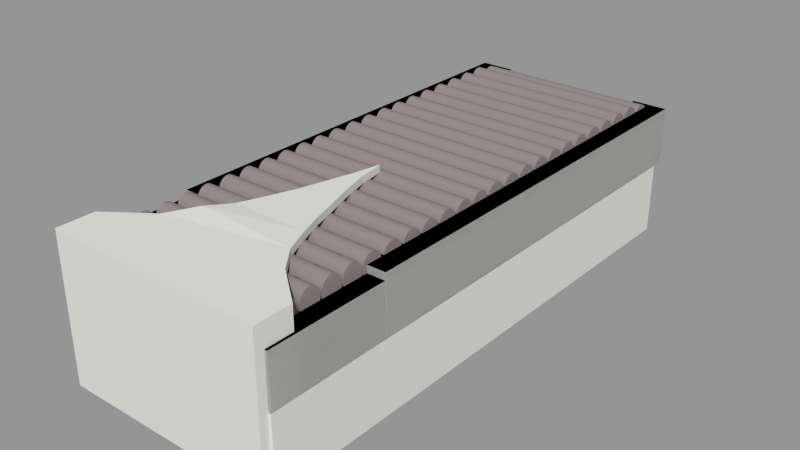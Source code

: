 # Source: conveyor_distributor.blend  (saved by Blender 2.76.0; exported with 4.5.12 LTS)
import bpy
from mathutils import Matrix  # noqa: F401  (used for matrix-valued properties, if any)

bpy.ops.wm.read_factory_settings(use_empty=True)
scene = bpy.context.scene
scene.name = 'Scene'

# ---- collections
col_collection_1 = bpy.data.collections.new('Collection 1'); scene.collection.children.link(col_collection_1)

# ---- materials (node trees are filled in below, after node groups)
mat_material_001 = bpy.data.materials.new('Material.001')
mat_material_001.alpha_threshold = 0.0
mat_material_001.use_transparent_shadow = False
mat_material_001.diffuse_color = (0.6955, 0.6982, 0.6522, 1.0)
mat_material_001.specular_color = (1.0, 0.03549, 0.0)
mat_material_001.roughness = 0.5
mat_material_004 = bpy.data.materials.new('Material.004')
mat_material_004.alpha_threshold = 0.0
mat_material_004.use_transparent_shadow = False
mat_material_004.diffuse_color = (0.696, 0.698, 0.652, 1.0)
mat_material_004.roughness = 0.5
mat_material_002 = bpy.data.materials.new('Material.002')
mat_material_002.alpha_threshold = 0.0
mat_material_002.use_transparent_shadow = False
mat_material_002.diffuse_color = (0.281, 0.2343, 0.2343, 1.0)
mat_material_002.roughness = 0.5
mat_material_003 = bpy.data.materials.new('Material.003')
mat_material_003.alpha_threshold = 0.0
mat_material_003.use_transparent_shadow = False
mat_material_003.diffuse_color = (0.0, 0.0, 0.0, 1.0)
mat_material_003.roughness = 0.5

# ---- material node trees

# ---- meshes
me_cube_009 = bpy.data.meshes.new('Cube.009')
me_cube_009.from_pydata([(0.6834, -0.5536, -0.941), (0.6834, -0.5536, 1.282), (0.6834, 1.036, -0.941), (0.6834, 1.036, 1.282), (1.004, -0.5536, -0.941), (1.004, -0.5536, 1.282), (1.004, 1.036, -0.941), (1.004, 1.036, 1.282), (-0.9902, -0.5536, -0.8941), (-0.9902, -0.5536, 1.279), (-0.9902, 1.036, -0.8941), (-0.9902, 1.036, 1.279), (-0.67, -0.5536, -0.8941), (-0.67, -0.5536, 1.279), (-0.67, 1.036, -0.8941), (-0.67, 1.036, 1.279), (-1.0, -1.0, -1.0), (-1.0, -1.0, 1.0), (-1.0, 1.0, -1.0), (-1.0, 1.0, 1.0), (1.0, -1.0, -1.0), (1.0, -1.0, 1.0), (1.0, 1.0, -1.0), (1.0, 1.0, 1.0), (0.6834, -0.5536, -0.941), (0.6834, -0.5536, 1.282), (0.6834, 1.036, 1.282), (0.6834, 1.036, -0.941), (1.004, 1.036, 1.282), (1.004, 1.036, -0.941), (1.004, -0.5536, 1.282), (1.004, -0.5536, -0.941), (-0.9902, -0.5536, -0.8941), (-0.9902, -0.5536, 1.279), (-0.9902, 1.036, 1.279), (-0.9902, 1.036, -0.8941), (-0.67, 1.036, 1.279), (-0.67, 1.036, -0.8941), (-0.67, -0.5536, 1.279), (-0.67, -0.5536, -0.8941), (-1.0, -1.0, -1.0), (-1.0, -1.0, 1.0), (-1.0, 1.0, 1.0), (-1.0, 1.0, -1.0), (1.0, 1.0, 1.0), (1.0, 1.0, -1.0), (1.0, -1.0, 1.0), (1.0, -1.0, -1.0), (-1.0, 1.0, -1.0), (-1.0, -1.0, -1.0), (1.0, 1.0, -1.0), (1.0, -1.0, -1.0), (-1.0, 1.0, -1.0), (-1.0, -1.0, -1.0), (1.0, 1.0, -1.0), (1.0, -1.0, -1.0), (-1.0, 1.0, -2.981), (-1.0, -1.0, -2.981), (1.0, 1.0, -2.981), (1.0, -1.0, -2.981), (-1.0, 1.0, -3.793), (-1.0, -1.0, -3.793), (1.0, 1.0, -3.793), (1.0, -1.0, -3.793)], [], [(1, 0, 2, 3), (3, 2, 6, 7), (7, 6, 4, 5), (5, 4, 0, 1), (0, 4, 6, 2), (5, 1, 3, 7), (9, 8, 10, 11), (11, 10, 14, 15), (15, 14, 12, 13), (13, 12, 8, 9), (8, 12, 14, 10), (13, 9, 11, 15), (17, 16, 18, 19), (19, 18, 22, 23), (23, 22, 20, 21), (21, 20, 16, 17), (16, 20, 22, 18), (21, 17, 19, 23), (25, 26, 27, 24), (26, 28, 29, 27), (28, 30, 31, 29), (30, 25, 24, 31), (24, 27, 29, 31), (30, 28, 26, 25), (33, 34, 35, 32), (34, 36, 37, 35), (36, 38, 39, 37), (38, 33, 32, 39), (32, 35, 37, 39), (38, 36, 34, 33), (41, 42, 43, 40), (42, 44, 45, 43), (44, 46, 47, 45), (46, 41, 40, 47), (43, 45, 50, 48), (46, 44, 42, 41), (49, 48, 52, 53), (47, 40, 49, 51), (45, 47, 51, 50), (40, 43, 48, 49), (55, 53, 57, 59), (51, 49, 53, 55), (48, 50, 54, 52), (50, 51, 55, 54), (58, 59, 63, 62), (52, 54, 58, 56), (54, 55, 59, 58), (53, 52, 56, 57), (61, 60, 62, 63), (57, 56, 60, 61), (59, 57, 61, 63), (56, 58, 62, 60)])
_ca = me_cube_009.color_attributes.new('Col', 'BYTE_COLOR', 'CORNER')
_ca.data.foreach_set('color', [1.0, 1.0, 1.0, 1.0, 1.0, 1.0, 1.0, 1.0, 1.0, 1.0, 1.0, 1.0, 1.0, 1.0, 1.0, 1.0, 1.0, 1.0, 1.0, 1.0, 1.0, 1.0, 1.0, 1.0, 1.0, 1.0, 1.0, 1.0, 1.0, 1.0, 1.0, 1.0, 1.0, 1.0, 1.0, 1.0, 1.0, 1.0, 1.0, 1.0, 1.0, 1.0, 1.0, 1.0, 1.0, 1.0, 1.0, 1.0, 1.0, 1.0, 1.0, 1.0, 1.0, 1.0, 1.0, 1.0, 1.0, 1.0, 1.0, 1.0, 1.0, 1.0, 1.0, 1.0, 1.0, 1.0, 1.0, 1.0, 1.0, 1.0, 1.0, 1.0, 1.0, 1.0, 1.0, 1.0, 1.0, 1.0, 1.0, 1.0, 1.0, 1.0, 1.0, 1.0, 1.0, 1.0, 1.0, 1.0, 1.0, 1.0, 1.0, 1.0, 1.0, 1.0, 1.0, 1.0, 1.0, 1.0, 1.0, 1.0, 1.0, 1.0, 1.0, 1.0, 1.0, 1.0, 1.0, 1.0, 1.0, 1.0, 1.0, 1.0, 1.0, 1.0, 1.0, 1.0, 1.0, 1.0, 1.0, 1.0, 1.0, 1.0, 1.0, 1.0, 1.0, 1.0, 1.0, 1.0, 1.0, 1.0, 1.0, 1.0, 1.0, 1.0, 1.0, 1.0, 1.0, 1.0, 1.0, 1.0, 1.0, 1.0, 1.0, 1.0, 1.0, 1.0, 1.0, 1.0, 1.0, 1.0, 1.0, 1.0, 1.0, 1.0, 1.0, 1.0, 1.0, 1.0, 1.0, 1.0, 1.0, 1.0, 1.0, 1.0, 1.0, 1.0, 1.0, 1.0, 1.0, 1.0, 1.0, 1.0, 1.0, 1.0, 1.0, 1.0, 1.0, 1.0, 1.0, 1.0, 1.0, 1.0, 1.0, 1.0, 1.0, 1.0, 1.0, 1.0, 1.0, 1.0, 1.0, 1.0, 1.0, 1.0, 1.0, 1.0, 1.0, 1.0, 1.0, 1.0, 1.0, 1.0, 1.0, 1.0, 1.0, 1.0, 1.0, 1.0, 1.0, 1.0, 1.0, 1.0, 1.0, 1.0, 1.0, 1.0, 1.0, 1.0, 1.0, 1.0, 1.0, 1.0, 1.0, 1.0, 1.0, 1.0, 1.0, 1.0, 1.0, 1.0, 1.0, 1.0, 1.0, 1.0, 1.0, 1.0, 1.0, 1.0, 1.0, 1.0, 1.0, 1.0, 1.0, 1.0, 1.0, 1.0, 1.0, 1.0, 1.0, 1.0, 1.0, 1.0, 1.0, 1.0, 1.0, 1.0, 1.0, 1.0, 1.0, 1.0, 1.0, 1.0, 1.0, 1.0, 1.0, 1.0, 1.0, 1.0, 1.0, 1.0, 1.0, 1.0, 1.0, 1.0, 1.0, 1.0, 1.0, 1.0, 1.0, 1.0, 1.0, 1.0, 1.0, 1.0, 1.0, 1.0, 1.0, 1.0, 1.0, 1.0, 1.0, 1.0, 1.0, 1.0, 1.0, 1.0, 1.0, 1.0, 1.0, 1.0, 1.0, 1.0, 1.0, 1.0, 1.0, 1.0, 1.0, 1.0, 1.0, 1.0, 1.0, 1.0, 1.0, 1.0, 1.0, 1.0, 1.0, 1.0, 1.0, 1.0, 1.0, 1.0, 1.0, 1.0, 1.0, 1.0, 1.0, 1.0, 1.0, 1.0, 1.0, 1.0, 1.0, 1.0, 1.0, 1.0, 1.0, 1.0, 1.0, 1.0, 1.0, 1.0, 1.0, 1.0, 1.0, 1.0, 1.0, 1.0, 1.0, 1.0, 1.0, 1.0, 1.0, 1.0, 1.0, 1.0, 1.0, 1.0, 1.0, 1.0, 1.0, 1.0, 1.0, 1.0, 1.0, 1.0, 1.0, 1.0, 1.0, 1.0, 1.0, 1.0, 1.0, 1.0, 1.0, 1.0, 1.0, 1.0, 1.0, 1.0, 1.0, 1.0, 1.0, 1.0, 1.0, 1.0, 1.0, 1.0, 1.0, 1.0, 1.0, 1.0, 1.0, 1.0, 1.0, 1.0, 1.0, 1.0, 1.0, 1.0, 1.0, 1.0, 1.0, 1.0, 1.0, 1.0, 1.0, 1.0, 1.0, 1.0, 1.0, 1.0, 1.0, 1.0, 1.0, 1.0, 1.0, 1.0, 1.0, 1.0, 1.0, 1.0, 1.0, 1.0, 1.0, 1.0, 1.0, 1.0, 1.0, 1.0, 1.0, 1.0, 1.0, 1.0, 1.0, 1.0, 1.0, 1.0, 1.0, 1.0, 1.0, 1.0, 1.0, 1.0, 1.0, 1.0, 1.0, 1.0, 1.0, 1.0, 1.0, 1.0, 1.0, 1.0, 1.0, 1.0, 1.0, 1.0, 1.0, 1.0, 1.0, 1.0, 1.0, 1.0, 1.0, 1.0, 1.0, 1.0, 1.0, 1.0, 1.0, 1.0, 1.0, 1.0, 1.0, 1.0, 1.0, 1.0, 1.0, 1.0, 1.0, 1.0, 1.0, 1.0, 1.0, 1.0, 1.0, 1.0, 1.0, 1.0, 1.0, 1.0, 1.0, 1.0, 1.0, 1.0, 1.0, 1.0, 1.0, 1.0, 1.0, 1.0, 1.0, 1.0, 1.0, 1.0, 1.0, 1.0, 1.0, 1.0, 1.0, 1.0, 1.0, 1.0, 1.0, 1.0, 1.0, 1.0, 1.0, 1.0, 1.0, 1.0, 1.0, 1.0, 1.0, 1.0, 1.0, 1.0, 1.0, 1.0, 1.0, 1.0, 1.0, 1.0, 1.0, 1.0, 1.0, 1.0, 1.0, 1.0, 1.0, 1.0, 1.0, 1.0, 1.0, 1.0, 1.0, 1.0, 1.0, 1.0, 1.0, 1.0, 1.0, 1.0, 1.0, 1.0, 1.0, 1.0, 1.0, 1.0, 1.0, 1.0, 1.0, 1.0, 1.0, 1.0, 1.0, 1.0, 1.0, 1.0, 1.0, 1.0, 1.0, 1.0, 1.0, 1.0, 1.0, 1.0, 1.0, 1.0, 1.0, 1.0, 1.0, 1.0, 1.0, 1.0, 1.0, 1.0, 1.0, 1.0, 1.0, 1.0, 1.0, 1.0, 1.0, 1.0, 1.0, 1.0, 1.0, 1.0, 1.0, 1.0, 1.0, 1.0, 1.0, 1.0, 1.0, 1.0, 1.0, 1.0, 1.0, 1.0, 1.0, 1.0, 1.0, 1.0, 1.0, 1.0, 1.0, 1.0, 1.0, 1.0, 1.0, 1.0, 1.0, 1.0, 1.0, 1.0, 1.0, 1.0, 1.0, 1.0, 1.0, 1.0, 1.0, 1.0, 1.0, 1.0, 1.0, 1.0, 1.0, 1.0, 1.0, 1.0, 1.0, 1.0, 1.0, 1.0, 1.0, 1.0, 1.0, 1.0, 1.0, 1.0, 1.0, 1.0, 1.0, 1.0, 1.0, 1.0, 1.0, 1.0, 1.0, 1.0, 1.0, 1.0, 1.0, 1.0, 1.0, 1.0, 1.0, 1.0, 1.0, 1.0, 1.0, 1.0, 1.0, 1.0, 1.0, 1.0, 1.0, 1.0, 1.0, 1.0, 1.0, 1.0, 1.0, 1.0, 1.0, 1.0, 1.0, 1.0, 1.0, 1.0, 1.0, 1.0, 1.0, 1.0, 1.0, 1.0, 1.0, 1.0, 1.0, 1.0, 1.0, 1.0, 1.0, 1.0, 1.0, 1.0, 1.0, 1.0, 1.0, 1.0, 1.0, 1.0, 1.0, 1.0, 1.0, 1.0, 1.0, 1.0, 1.0, 1.0, 1.0, 1.0, 1.0, 1.0, 1.0, 1.0, 1.0, 1.0, 1.0, 1.0, 1.0, 1.0, 1.0, 1.0, 1.0, 1.0, 1.0, 1.0, 1.0, 1.0, 1.0, 1.0, 1.0, 1.0, 1.0, 1.0, 1.0, 1.0, 1.0, 1.0, 1.0, 1.0, 1.0, 1.0, 1.0, 1.0, 1.0, 1.0, 1.0, 1.0, 1.0, 1.0, 1.0, 1.0, 1.0, 1.0, 1.0, 1.0, 1.0, 1.0, 1.0, 1.0, 1.0, 1.0, 1.0, 1.0, 1.0, 1.0, 1.0, 1.0, 1.0, 1.0, 1.0, 1.0, 1.0, 1.0, 1.0, 1.0, 1.0, 1.0, 1.0, 1.0, 1.0, 1.0, 1.0, 1.0, 1.0, 1.0, 1.0, 1.0, 1.0, 1.0, 1.0, 1.0, 1.0, 1.0, 1.0, 1.0, 1.0, 1.0, 1.0, 1.0, 1.0, 1.0, 1.0, 1.0, 1.0, 1.0, 1.0, 1.0, 1.0, 1.0, 1.0, 1.0, 1.0, 1.0, 1.0, 1.0])
me_cube_009.materials.append(mat_material_001)
me_cube_009.use_remesh_preserve_volume = False
me_cube_009.use_remesh_preserve_attributes = False
me_cube_009.use_mirror_vertex_groups = False
me_cube_009.update()
me_plane_001 = bpy.data.meshes.new('Plane.001')
me_plane_001.from_pydata([(-1.0, -1.0, 0.0), (1.0, -1.0, 0.0), (0.03504, 1.0, 0.0), (0.04069, 1.0, 0.0), (-0.2346, 0.0, 0.0), (0.2931, 0.0, 0.0), (-0.4477, -0.4589, 0.02091), (0.4812, -0.4805, 0.0), (0.1443, 0.4867, 0.0), (-0.08487, 0.4867, 0.0), (0.3788, -0.2334, 0.0), (-0.3258, -0.2334, 0.0), (-0.6141, -0.7142, 0.0), (0.6567, -0.7142, 0.0), (-0.1507, 0.2433, 0.0), (0.2216, 0.2433, 0.0), (0.0781, 0.7433, 0.0), (-0.01793, 0.7433, 0.0), (-0.6141, -0.7142, 0.06448), (-1.0, -1.0, 0.06448), (1.0, -1.0, 0.06448), (0.0781, 0.7433, 0.06448), (0.04069, 1.0, 0.06448), (0.03504, 1.0, 0.06448), (-0.1507, 0.2433, 0.06448), (-0.2346, 0.0, 0.06448), (0.3788, -0.2334, 0.06448), (0.2931, 0.0, 0.06448), (-0.3258, -0.2334, 0.06448), (-0.4477, -0.4589, 0.08539), (0.6567, -0.7142, 0.06448), (0.4812, -0.4805, 0.06448), (0.2216, 0.2433, 0.06448), (0.1443, 0.4867, 0.06448), (-0.01793, 0.7433, 0.06448), (-0.08487, 0.4867, 0.06448), (-1.0, -1.142, 0.0), (1.0, -1.142, 0.0), (-1.0, -1.142, 0.06448), (1.0, -1.142, 0.06448), (-1.0, -1.0, -0.6128), (1.0, -1.0, -0.6128), (-1.0, -1.142, -0.6128), (1.0, -1.142, -0.6128), (-1.0, -1.353, 0.0), (1.0, -1.353, 0.0), (-1.0, -1.353, 0.06448), (1.0, -1.353, 0.06448), (-1.0, -1.353, -0.6128), (1.0, -1.353, -0.6128), (-1.0, -1.142, -0.6128), (1.0, -1.142, -0.6128), (-1.0, -1.353, -0.6128), (1.0, -1.353, -0.6128), (-1.0, -1.142, -1.273), (1.0, -1.142, -1.273), (-1.0, -1.353, -1.273), (1.0, -1.353, -1.273)], [], [(17, 2, 3, 16), (11, 4, 5, 10), (12, 6, 7, 13), (14, 9, 8, 15), (6, 11, 10, 7), (0, 12, 13, 1), (4, 14, 15, 5), (9, 17, 16, 8), (34, 21, 22, 23), (28, 26, 27, 25), (18, 30, 31, 29), (24, 32, 33, 35), (29, 31, 26, 28), (19, 20, 30, 18), (25, 27, 32, 24), (35, 33, 21, 34), (17, 9, 35, 34), (14, 4, 25, 24), (9, 14, 24, 35), (10, 5, 27, 26), (5, 15, 32, 27), (7, 10, 26, 31), (4, 11, 28, 25), (11, 6, 29, 28), (8, 16, 21, 33), (12, 0, 19, 18), (13, 7, 31, 30), (2, 17, 34, 23), (20, 19, 38, 39), (6, 12, 18, 29), (16, 3, 22, 21), (1, 13, 30, 20), (15, 8, 33, 32), (3, 2, 23, 22), (38, 36, 44, 46), (1, 20, 39, 37), (19, 0, 36, 38), (43, 37, 45, 49), (40, 41, 43, 42), (36, 0, 40, 42), (0, 1, 41, 40), (1, 37, 43, 41), (44, 45, 47, 46), (45, 44, 48, 49), (48, 42, 50, 52), (37, 39, 47, 45), (36, 42, 48, 44), (39, 38, 46, 47), (50, 51, 55, 54), (42, 43, 51, 50), (49, 48, 52, 53), (43, 49, 53, 51), (54, 55, 57, 56), (52, 50, 54, 56), (53, 52, 56, 57), (51, 53, 57, 55)])
me_plane_001.materials.append(mat_material_004)
me_plane_001.use_remesh_preserve_volume = False
me_plane_001.use_remesh_preserve_attributes = False
me_plane_001.use_mirror_vertex_groups = False
me_plane_001.update()
me_cylinder = bpy.data.meshes.new('Cylinder')
me_cylinder.from_pydata([(0.0, 1.0, -1.0), (0.0, 1.0, 1.0), (0.1951, 0.9808, -1.0), (0.1951, 0.9808, 1.0), (0.3827, 0.9239, -1.0), (0.3827, 0.9239, 1.0), (0.5556, 0.8315, -1.0), (0.5556, 0.8315, 1.0), (0.7071, 0.7071, -1.0), (0.7071, 0.7071, 1.0), (0.8315, 0.5556, -1.0), (0.8315, 0.5556, 1.0), (0.9239, 0.3827, -1.0), (0.9239, 0.3827, 1.0), (0.9808, 0.1951, -1.0), (0.9808, 0.1951, 1.0), (1.0, 7.55e-08, -1.0), (1.0, 7.55e-08, 1.0), (0.9808, -0.1951, -1.0), (0.9808, -0.1951, 1.0), (0.9239, -0.3827, -1.0), (0.9239, -0.3827, 1.0), (0.8315, -0.5556, -1.0), (0.8315, -0.5556, 1.0), (0.7071, -0.7071, -1.0), (0.7071, -0.7071, 1.0), (0.5556, -0.8315, -1.0), (0.5556, -0.8315, 1.0), (0.3827, -0.9239, -1.0), (0.3827, -0.9239, 1.0), (0.1951, -0.9808, -1.0), (0.1951, -0.9808, 1.0), (-3.258e-07, -1.0, -1.0), (-3.258e-07, -1.0, 1.0), (-0.1951, -0.9808, -1.0), (-0.1951, -0.9808, 1.0), (-0.3827, -0.9239, -1.0), (-0.3827, -0.9239, 1.0), (-0.5556, -0.8315, -1.0), (-0.5556, -0.8315, 1.0), (-0.7071, -0.7071, -1.0), (-0.7071, -0.7071, 1.0), (-0.8315, -0.5556, -1.0), (-0.8315, -0.5556, 1.0), (-0.9239, -0.3827, -1.0), (-0.9239, -0.3827, 1.0), (-0.9808, -0.1951, -1.0), (-0.9808, -0.1951, 1.0), (-1.0, 9.656e-07, -1.0), (-1.0, 9.656e-07, 1.0), (-0.9808, 0.1951, -1.0), (-0.9808, 0.1951, 1.0), (-0.9239, 0.3827, -1.0), (-0.9239, 0.3827, 1.0), (-0.8315, 0.5556, -1.0), (-0.8315, 0.5556, 1.0), (-0.7071, 0.7071, -1.0), (-0.7071, 0.7071, 1.0), (-0.5556, 0.8315, -1.0), (-0.5556, 0.8315, 1.0), (-0.3827, 0.9239, -1.0), (-0.3827, 0.9239, 1.0), (-0.1951, 0.9808, -1.0), (-0.1951, 0.9808, 1.0), (0.0, 1.0, -0.8295), (0.1951, 0.9808, -0.8295), (0.3827, 0.9239, -0.8295), (0.5556, 0.8315, -0.8295), (0.7071, 0.7071, -0.8295), (0.8315, 0.5556, -0.8295), (0.9239, 0.3827, -0.8295), (0.9808, 0.1951, -0.8295), (1.0, 7.55e-08, -0.8295), (0.9808, -0.1951, -0.8295), (0.9239, -0.3827, -0.8295), (0.8315, -0.5556, -0.8295), (0.7071, -0.7071, -0.8295), (0.5556, -0.8315, -0.8295), (0.3827, -0.9239, -0.8295), (0.1951, -0.9808, -0.8295), (-3.258e-07, -1.0, -0.8295), (-0.1951, -0.9808, -0.8295), (-0.3827, -0.9239, -0.8295), (-0.5556, -0.8315, -0.8295), (-0.7071, -0.7071, -0.8295), (-0.8315, -0.5556, -0.8295), (-0.9239, -0.3827, -0.8295), (-0.9808, -0.1951, -0.8295), (-1.0, 9.656e-07, -0.8295), (-0.9808, 0.1951, -0.8295), (-0.9239, 0.3827, -0.8295), (-0.8315, 0.5556, -0.8295), (-0.7071, 0.7071, -0.8295), (-0.5556, 0.8315, -0.8295), (-0.3827, 0.9239, -0.8295), (-0.1951, 0.9808, -0.8295), (0.0, 1.0, 0.8373), (0.1951, 0.9808, 0.8373), (0.3827, 0.9239, 0.8373), (0.5556, 0.8315, 0.8373), (0.7071, 0.7071, 0.8373), (0.8315, 0.5556, 0.8373), (0.9239, 0.3827, 0.8373), (0.9808, 0.1951, 0.8373), (1.0, 7.55e-08, 0.8373), (0.9808, -0.1951, 0.8373), (0.9239, -0.3827, 0.8373), (0.8315, -0.5556, 0.8373), (0.7071, -0.7071, 0.8373), (0.5556, -0.8315, 0.8373), (0.3827, -0.9239, 0.8373), (0.1951, -0.9808, 0.8373), (-3.258e-07, -1.0, 0.8373), (-0.1951, -0.9808, 0.8373), (-0.3827, -0.9239, 0.8373), (-0.5556, -0.8315, 0.8373), (-0.7071, -0.7071, 0.8373), (-0.8315, -0.5556, 0.8373), (-0.9239, -0.3827, 0.8373), (-0.9808, -0.1951, 0.8373), (-1.0, 9.656e-07, 0.8373), (-0.9808, 0.1951, 0.8373), (-0.9239, 0.3827, 0.8373), (-0.8315, 0.5556, 0.8373), (-0.7071, 0.7071, 0.8373), (-0.5556, 0.8315, 0.8373), (-0.3827, 0.9239, 0.8373), (-0.1951, 0.9808, 0.8373), (0.1951, 0.9808, -0.7871), (0.3827, 0.9239, -0.7871), (0.5556, 0.8315, -0.7871), (0.7071, 0.7071, -0.7871), (0.8315, 0.5556, -0.7871), (0.9239, 0.3827, -0.7871), (0.9808, 0.1951, -0.7871), (1.0, 7.55e-08, -0.7871), (0.9808, -0.1951, -0.7871), (0.9239, -0.3827, -0.7871), (0.8315, -0.5556, -0.7871), (0.7071, -0.7071, -0.7871), (0.5556, -0.8315, -0.7871), (0.3827, -0.9239, -0.7871), (0.1951, -0.9808, -0.7871), (-3.258e-07, -1.0, -0.7871), (-0.1951, -0.9808, -0.7871), (-0.3827, -0.9239, -0.7871), (-0.5556, -0.8315, -0.7871), (-0.7071, -0.7071, -0.7871), (-0.8315, -0.5556, -0.7871), (-0.9239, -0.3827, -0.7871), (-0.9808, -0.1951, -0.7871), (-1.0, 9.656e-07, -0.7871), (-0.9808, 0.1951, -0.7871), (-0.9239, 0.3827, -0.7871), (-0.8315, 0.5556, -0.7871), (-0.7071, 0.7071, -0.7871), (-0.5556, 0.8315, -0.7871), (-0.3827, 0.9239, -0.7871), (-0.1951, 0.9808, -0.7871), (0.0, 1.0, -0.7871), (0.0, 1.0, 0.8094), (0.1951, 0.9808, 0.8094), (0.3827, 0.9239, 0.8094), (0.5556, 0.8315, 0.8094), (0.7071, 0.7071, 0.8094), (0.8315, 0.5556, 0.8094), (0.9239, 0.3827, 0.8094), (0.9808, 0.1951, 0.8094), (1.0, 7.55e-08, 0.8094), (0.9808, -0.1951, 0.8094), (0.9239, -0.3827, 0.8094), (0.8315, -0.5556, 0.8094), (0.7071, -0.7071, 0.8094), (0.5556, -0.8315, 0.8094), (0.3827, -0.9239, 0.8094), (0.1951, -0.9808, 0.8094), (-3.258e-07, -1.0, 0.8094), (-0.1951, -0.9808, 0.8094), (-0.3827, -0.9239, 0.8094), (-0.5556, -0.8315, 0.8094), (-0.7071, -0.7071, 0.8094), (-0.8315, -0.5556, 0.8094), (-0.9239, -0.3827, 0.8094), (-0.9808, -0.1951, 0.8094), (-1.0, 9.656e-07, 0.8094), (-0.9808, 0.1951, 0.8094), (-0.9239, 0.3827, 0.8094), (-0.8315, 0.5556, 0.8094), (-0.7071, 0.7071, 0.8094), (-0.5556, 0.8315, 0.8094), (-0.3827, 0.9239, 0.8094), (-0.1951, 0.9808, 0.8094)], [], [(96, 1, 3, 97), (97, 3, 5, 98), (98, 5, 7, 99), (99, 7, 9, 100), (100, 9, 11, 101), (101, 11, 13, 102), (102, 13, 15, 103), (103, 15, 17, 104), (104, 17, 19, 105), (105, 19, 21, 106), (106, 21, 23, 107), (107, 23, 25, 108), (108, 25, 27, 109), (109, 27, 29, 110), (110, 29, 31, 111), (111, 31, 33, 112), (112, 33, 35, 113), (113, 35, 37, 114), (114, 37, 39, 115), (115, 39, 41, 116), (116, 41, 43, 117), (117, 43, 45, 118), (118, 45, 47, 119), (119, 47, 49, 120), (120, 49, 51, 121), (121, 51, 53, 122), (122, 53, 55, 123), (123, 55, 57, 124), (124, 57, 59, 125), (125, 59, 61, 126), (3, 1, 63, 61, 59, 57, 55, 53, 51, 49, 47, 45, 43, 41, 39, 37, 35, 33, 31, 29, 27, 25, 23, 21, 19, 17, 15, 13, 11, 9, 7, 5), (127, 63, 1, 96), (126, 61, 63, 127), (0, 2, 4, 6, 8, 10, 12, 14, 16, 18, 20, 22, 24, 26, 28, 30, 32, 34, 36, 38, 40, 42, 44, 46, 48, 50, 52, 54, 56, 58, 60, 62), (60, 94, 95, 62), (62, 95, 64, 0), (58, 93, 94, 60), (56, 92, 93, 58), (54, 91, 92, 56), (52, 90, 91, 54), (50, 89, 90, 52), (48, 88, 89, 50), (46, 87, 88, 48), (44, 86, 87, 46), (42, 85, 86, 44), (40, 84, 85, 42), (38, 83, 84, 40), (36, 82, 83, 38), (34, 81, 82, 36), (32, 80, 81, 34), (30, 79, 80, 32), (28, 78, 79, 30), (26, 77, 78, 28), (24, 76, 77, 26), (22, 75, 76, 24), (20, 74, 75, 22), (18, 73, 74, 20), (16, 72, 73, 18), (14, 71, 72, 16), (12, 70, 71, 14), (10, 69, 70, 12), (8, 68, 69, 10), (6, 67, 68, 8), (4, 66, 67, 6), (2, 65, 66, 4), (0, 64, 65, 2), (190, 126, 127, 191), (191, 127, 96, 160), (189, 125, 126, 190), (188, 124, 125, 189), (187, 123, 124, 188), (186, 122, 123, 187), (185, 121, 122, 186), (184, 120, 121, 185), (183, 119, 120, 184), (182, 118, 119, 183), (181, 117, 118, 182), (180, 116, 117, 181), (179, 115, 116, 180), (178, 114, 115, 179), (177, 113, 114, 178), (176, 112, 113, 177), (175, 111, 112, 176), (174, 110, 111, 175), (173, 109, 110, 174), (172, 108, 109, 173), (171, 107, 108, 172), (170, 106, 107, 171), (169, 105, 106, 170), (168, 104, 105, 169), (167, 103, 104, 168), (166, 102, 103, 167), (165, 101, 102, 166), (164, 100, 101, 165), (163, 99, 100, 164), (162, 98, 99, 163), (161, 97, 98, 162), (160, 96, 97, 161), (64, 159, 128, 65), (65, 128, 129, 66), (66, 129, 130, 67), (67, 130, 131, 68), (68, 131, 132, 69), (69, 132, 133, 70), (70, 133, 134, 71), (71, 134, 135, 72), (72, 135, 136, 73), (73, 136, 137, 74), (74, 137, 138, 75), (75, 138, 139, 76), (76, 139, 140, 77), (77, 140, 141, 78), (78, 141, 142, 79), (79, 142, 143, 80), (80, 143, 144, 81), (81, 144, 145, 82), (82, 145, 146, 83), (83, 146, 147, 84), (84, 147, 148, 85), (85, 148, 149, 86), (86, 149, 150, 87), (87, 150, 151, 88), (88, 151, 152, 89), (89, 152, 153, 90), (90, 153, 154, 91), (91, 154, 155, 92), (92, 155, 156, 93), (93, 156, 157, 94), (95, 158, 159, 64), (94, 157, 158, 95), (159, 160, 161, 128), (128, 161, 162, 129), (129, 162, 163, 130), (130, 163, 164, 131), (131, 164, 165, 132), (132, 165, 166, 133), (133, 166, 167, 134), (134, 167, 168, 135), (135, 168, 169, 136), (136, 169, 170, 137), (137, 170, 171, 138), (138, 171, 172, 139), (139, 172, 173, 140), (140, 173, 174, 141), (141, 174, 175, 142), (142, 175, 176, 143), (143, 176, 177, 144), (144, 177, 178, 145), (145, 178, 179, 146), (146, 179, 180, 147), (147, 180, 181, 148), (148, 181, 182, 149), (149, 182, 183, 150), (150, 183, 184, 151), (151, 184, 185, 152), (152, 185, 186, 153), (153, 186, 187, 154), (154, 187, 188, 155), (155, 188, 189, 156), (156, 189, 190, 157), (158, 191, 160, 159), (157, 190, 191, 158)])
me_cylinder.polygons.foreach_set('material_index', [0, 0, 0, 0, 0, 0, 0, 0, 0, 0, 0, 0, 0, 0, 0, 0, 0, 0, 0, 0, 0, 0, 0, 0, 0, 0, 0, 0, 0, 0, 0, 0, 0, 0, 0, 0, 0, 0, 0, 0, 0, 0, 0, 0, 0, 0, 0, 0, 0, 0, 0, 0, 0, 0, 0, 0, 0, 0, 0, 0, 0, 0, 0, 0, 0, 0, 0, 0, 0, 0, 0, 0, 0, 0, 0, 0, 0, 0, 0, 0, 0, 0, 0, 0, 0, 0, 0, 0, 0, 0, 0, 0, 0, 0, 0, 0, 0, 0, 0, 0, 0, 0, 0, 0, 0, 0, 0, 0, 1, 0, 0, 1, 0, 0, 1, 0, 0, 1, 0, 0, 1, 0, 0, 0, 0, 0, 0, 0, 0, 0, 0, 0, 0, 0, 0, 0, 0, 0, 0, 0, 0, 0, 0, 0, 0, 0, 0, 0, 0, 0, 0, 0, 0, 0, 0, 0, 0, 0, 0, 0, 0, 0])
me_cylinder.materials.append(mat_material_002)
me_cylinder.materials.append(mat_material_003)
me_cylinder.use_remesh_preserve_volume = False
me_cylinder.use_remesh_preserve_attributes = False
me_cylinder.use_mirror_vertex_groups = False
me_cylinder.update()

# ---- objects
ob_conveyor_distributor = bpy.data.objects.new('conveyor_distributor', me_cube_009)
ob_plane = bpy.data.objects.new('Plane', me_plane_001)
ob_cylinder_023 = bpy.data.objects.new('Cylinder.023', me_cylinder)
ob_cylinder_022 = bpy.data.objects.new('Cylinder.022', me_cylinder)
ob_cylinder_021 = bpy.data.objects.new('Cylinder.021', me_cylinder)
ob_cylinder_020 = bpy.data.objects.new('Cylinder.020', me_cylinder)
ob_cylinder_019 = bpy.data.objects.new('Cylinder.019', me_cylinder)
ob_cylinder_018 = bpy.data.objects.new('Cylinder.018', me_cylinder)
ob_cylinder_017 = bpy.data.objects.new('Cylinder.017', me_cylinder)
ob_cylinder_016 = bpy.data.objects.new('Cylinder.016', me_cylinder)
ob_cylinder_015 = bpy.data.objects.new('Cylinder.015', me_cylinder)
ob_cylinder_014 = bpy.data.objects.new('Cylinder.014', me_cylinder)
ob_cylinder_013 = bpy.data.objects.new('Cylinder.013', me_cylinder)
ob_cylinder_012 = bpy.data.objects.new('Cylinder.012', me_cylinder)
ob_cylinder_011 = bpy.data.objects.new('Cylinder.011', me_cylinder)
ob_cylinder_010 = bpy.data.objects.new('Cylinder.010', me_cylinder)
ob_cylinder_009 = bpy.data.objects.new('Cylinder.009', me_cylinder)
ob_cylinder_008 = bpy.data.objects.new('Cylinder.008', me_cylinder)
ob_cylinder_007 = bpy.data.objects.new('Cylinder.007', me_cylinder)
ob_cylinder_006 = bpy.data.objects.new('Cylinder.006', me_cylinder)
ob_cylinder_005 = bpy.data.objects.new('Cylinder.005', me_cylinder)
ob_cylinder_004 = bpy.data.objects.new('Cylinder.004', me_cylinder)
ob_cylinder_003 = bpy.data.objects.new('Cylinder.003', me_cylinder)
ob_cylinder_002 = bpy.data.objects.new('Cylinder.002', me_cylinder)
ob_cylinder_001 = bpy.data.objects.new('Cylinder.001', me_cylinder)
ob_cylinder = bpy.data.objects.new('Cylinder', me_cylinder)

# ---- transforms, parenting, visibility, modifiers, constraints
ob_conveyor_distributor.location = (-0.004996, 0.01467, 0.4388)
ob_conveyor_distributor.rotation_euler = (0.0, -0.0, 6.283)
ob_conveyor_distributor.scale = (0.493, 1.199, 0.1142)
ob_conveyor_distributor.lineart.crease_threshold = 0.0
ob_plane.parent = ob_conveyor_distributor
ob_plane.matrix_parent_inverse = Matrix(((2.028, -6.125e-07, 0.0, 0.01013), (2.519e-07, 0.8343, 3.725e-09, -0.01224), (0.0, 0.0, 8.756, -1.91), (0.0, 0.0, 0.0, 1.0)))
ob_plane.location = (-0.003511, -0.5927, 0.4016)
ob_plane.scale = (0.4804, 0.4656, 0.4804)
ob_plane.lineart.crease_threshold = 0.0
ob_cylinder_023.parent = ob_conveyor_distributor
ob_cylinder_023.matrix_parent_inverse = Matrix(((1.765, 0.0, 2.98e-08, -0.07147), (0.0, 0.8343, 3.725e-09, -0.01224), (0.0, 0.0, 8.756, -1.91), (0.0, 0.0, 0.0, 1.0)))
ob_cylinder_023.location = (0.0472, -0.6222, 0.3509)
ob_cylinder_023.rotation_euler = (-0.0, 1.571, 0.0)
ob_cylinder_023.scale = (-0.05398, -0.04741, -0.4693)
ob_cylinder_023.lineart.crease_threshold = 0.0
ob_cylinder_022.parent = ob_conveyor_distributor
ob_cylinder_022.matrix_parent_inverse = Matrix(((1.765, 0.0, 2.98e-08, -0.07147), (0.0, 0.8343, 3.725e-09, -0.01224), (0.0, 0.0, 8.756, -1.91), (0.0, 0.0, 0.0, 1.0)))
ob_cylinder_022.location = (0.0472, -0.7191, 0.3509)
ob_cylinder_022.rotation_euler = (-0.0, 1.571, 0.0)
ob_cylinder_022.scale = (-0.05398, -0.04741, -0.4693)
ob_cylinder_022.lineart.crease_threshold = 0.0
ob_cylinder_021.parent = ob_conveyor_distributor
ob_cylinder_021.matrix_parent_inverse = Matrix(((1.765, 0.0, 2.98e-08, -0.07147), (0.0, 0.8343, 3.725e-09, -0.01224), (0.0, 0.0, 8.756, -1.91), (0.0, 0.0, 0.0, 1.0)))
ob_cylinder_021.location = (0.0472, -0.8184, 0.3509)
ob_cylinder_021.rotation_euler = (-0.0, 1.571, 0.0)
ob_cylinder_021.scale = (-0.05398, -0.04741, -0.4693)
ob_cylinder_021.lineart.crease_threshold = 0.0
ob_cylinder_020.parent = ob_conveyor_distributor
ob_cylinder_020.matrix_parent_inverse = Matrix(((1.765, 0.0, 2.98e-08, -0.07147), (0.0, 0.8343, 3.725e-09, -0.01224), (0.0, 0.0, 8.756, -1.91), (0.0, 0.0, 0.0, 1.0)))
ob_cylinder_020.location = (0.0472, -0.9186, 0.3509)
ob_cylinder_020.rotation_euler = (-0.0, 1.571, 0.0)
ob_cylinder_020.scale = (-0.05398, -0.04741, -0.4693)
ob_cylinder_020.lineart.crease_threshold = 0.0
ob_cylinder_019.parent = ob_conveyor_distributor
ob_cylinder_019.matrix_parent_inverse = Matrix(((1.765, 0.0, 2.98e-08, -0.07147), (0.0, 0.8343, 3.725e-09, -0.01224), (0.0, 0.0, 8.756, -1.91), (0.0, 0.0, 0.0, 1.0)))
ob_cylinder_019.location = (0.04721, -1.02, 0.3509)
ob_cylinder_019.rotation_euler = (-0.0, 1.571, 0.0)
ob_cylinder_019.scale = (-0.05398, -0.04741, -0.4693)
ob_cylinder_019.lineart.crease_threshold = 0.0
ob_cylinder_018.parent = ob_conveyor_distributor
ob_cylinder_018.matrix_parent_inverse = Matrix(((1.765, 0.0, 2.98e-08, -0.07147), (0.0, 0.8343, 3.725e-09, -0.01224), (0.0, 0.0, 8.756, -1.91), (0.0, 0.0, 0.0, 1.0)))
ob_cylinder_018.location = (0.04721, -1.121, 0.3509)
ob_cylinder_018.rotation_euler = (-0.0, 1.571, 0.0)
ob_cylinder_018.scale = (-0.05398, -0.04741, -0.4693)
ob_cylinder_018.lineart.crease_threshold = 0.0
ob_cylinder_017.parent = ob_conveyor_distributor
ob_cylinder_017.matrix_parent_inverse = Matrix(((1.765, 0.0, 2.98e-08, -0.07147), (0.0, 0.8343, 3.725e-09, -0.01224), (0.0, 0.0, 8.756, -1.91), (0.0, 0.0, 0.0, 1.0)))
ob_cylinder_017.location = (0.0472, -0.5167, 0.3509)
ob_cylinder_017.rotation_euler = (-0.0, 1.571, 0.0)
ob_cylinder_017.scale = (-0.05398, -0.04741, -0.4693)
ob_cylinder_017.lineart.crease_threshold = 0.0
ob_cylinder_016.parent = ob_conveyor_distributor
ob_cylinder_016.matrix_parent_inverse = Matrix(((1.765, 0.0, 2.98e-08, -0.07147), (0.0, 0.8343, 3.725e-09, -0.01224), (0.0, 0.0, 8.756, -1.91), (0.0, 0.0, 0.0, 1.0)))
ob_cylinder_016.location = (0.0472, -0.4156, 0.3509)
ob_cylinder_016.rotation_euler = (-0.0, 1.571, 0.0)
ob_cylinder_016.scale = (-0.05398, -0.04741, -0.4693)
ob_cylinder_016.lineart.crease_threshold = 0.0
ob_cylinder_015.parent = ob_conveyor_distributor
ob_cylinder_015.matrix_parent_inverse = Matrix(((1.765, 0.0, 2.98e-08, -0.07147), (0.0, 0.8343, 3.725e-09, -0.01224), (0.0, 0.0, 8.756, -1.91), (0.0, 0.0, 0.0, 1.0)))
ob_cylinder_015.location = (0.0472, -0.3146, 0.3509)
ob_cylinder_015.rotation_euler = (-0.0, 1.571, 0.0)
ob_cylinder_015.scale = (-0.05398, -0.04741, -0.4693)
ob_cylinder_015.lineart.crease_threshold = 0.0
ob_cylinder_014.parent = ob_conveyor_distributor
ob_cylinder_014.matrix_parent_inverse = Matrix(((1.765, 0.0, 2.98e-08, -0.07147), (0.0, 0.8343, 3.725e-09, -0.01224), (0.0, 0.0, 8.756, -1.91), (0.0, 0.0, 0.0, 1.0)))
ob_cylinder_014.location = (0.0472, -0.2144, 0.3509)
ob_cylinder_014.rotation_euler = (-0.0, 1.571, 0.0)
ob_cylinder_014.scale = (-0.05398, -0.04741, -0.4693)
ob_cylinder_014.lineart.crease_threshold = 0.0
ob_cylinder_013.parent = ob_conveyor_distributor
ob_cylinder_013.matrix_parent_inverse = Matrix(((1.765, 0.0, 2.98e-08, -0.07147), (0.0, 0.8343, 3.725e-09, -0.01224), (0.0, 0.0, 8.756, -1.91), (0.0, 0.0, 0.0, 1.0)))
ob_cylinder_013.location = (0.0472, -0.1151, 0.3509)
ob_cylinder_013.rotation_euler = (-0.0, 1.571, 0.0)
ob_cylinder_013.scale = (-0.05398, -0.04741, -0.4693)
ob_cylinder_013.lineart.crease_threshold = 0.0
ob_cylinder_012.parent = ob_conveyor_distributor
ob_cylinder_012.matrix_parent_inverse = Matrix(((1.765, 0.0, 2.98e-08, -0.07147), (0.0, 0.8343, 3.725e-09, -0.01224), (0.0, 0.0, 8.756, -1.91), (0.0, 0.0, 0.0, 1.0)))
ob_cylinder_012.location = (0.0472, -0.01827, 0.3509)
ob_cylinder_012.rotation_euler = (-0.0, 1.571, 0.0)
ob_cylinder_012.scale = (-0.05398, -0.04741, -0.4693)
ob_cylinder_012.lineart.crease_threshold = 0.0
ob_cylinder_011.parent = ob_conveyor_distributor
ob_cylinder_011.matrix_parent_inverse = Matrix(((1.765, 0.0, 2.98e-08, -0.07147), (0.0, 0.8343, 3.725e-09, -0.01224), (0.0, 0.0, 8.756, -1.91), (0.0, 0.0, 0.0, 1.0)))
ob_cylinder_011.location = (0.0472, 0.5797, 0.3509)
ob_cylinder_011.rotation_euler = (-0.0, 1.571, 0.0)
ob_cylinder_011.scale = (-0.05398, -0.04741, -0.4693)
ob_cylinder_011.lineart.crease_threshold = 0.0
ob_cylinder_010.parent = ob_conveyor_distributor
ob_cylinder_010.matrix_parent_inverse = Matrix(((1.765, 0.0, 2.98e-08, -0.07147), (0.0, 0.8343, 3.725e-09, -0.01224), (0.0, 0.0, 8.756, -1.91), (0.0, 0.0, 0.0, 1.0)))
ob_cylinder_010.location = (0.0472, 0.4829, 0.3509)
ob_cylinder_010.rotation_euler = (-0.0, 1.571, 0.0)
ob_cylinder_010.scale = (-0.05398, -0.04741, -0.4693)
ob_cylinder_010.lineart.crease_threshold = 0.0
ob_cylinder_009.parent = ob_conveyor_distributor
ob_cylinder_009.matrix_parent_inverse = Matrix(((1.765, 0.0, 2.98e-08, -0.07147), (0.0, 0.8343, 3.725e-09, -0.01224), (0.0, 0.0, 8.756, -1.91), (0.0, 0.0, 0.0, 1.0)))
ob_cylinder_009.location = (0.0472, 0.3836, 0.3509)
ob_cylinder_009.rotation_euler = (-0.0, 1.571, 0.0)
ob_cylinder_009.scale = (-0.05398, -0.04741, -0.4693)
ob_cylinder_009.lineart.crease_threshold = 0.0
ob_cylinder_008.parent = ob_conveyor_distributor
ob_cylinder_008.matrix_parent_inverse = Matrix(((1.765, 0.0, 2.98e-08, -0.07147), (0.0, 0.8343, 3.725e-09, -0.01224), (0.0, 0.0, 8.756, -1.91), (0.0, 0.0, 0.0, 1.0)))
ob_cylinder_008.location = (0.0472, 0.2834, 0.3509)
ob_cylinder_008.rotation_euler = (-0.0, 1.571, 0.0)
ob_cylinder_008.scale = (-0.05398, -0.04741, -0.4693)
ob_cylinder_008.lineart.crease_threshold = 0.0
ob_cylinder_007.parent = ob_conveyor_distributor
ob_cylinder_007.matrix_parent_inverse = Matrix(((1.765, 0.0, 2.98e-08, -0.07147), (0.0, 0.8343, 3.725e-09, -0.01224), (0.0, 0.0, 8.756, -1.91), (0.0, 0.0, 0.0, 1.0)))
ob_cylinder_007.location = (0.0472, 0.1824, 0.3509)
ob_cylinder_007.rotation_euler = (-0.0, 1.571, 0.0)
ob_cylinder_007.scale = (-0.05398, -0.04741, -0.4693)
ob_cylinder_007.lineart.crease_threshold = 0.0
ob_cylinder_006.parent = ob_conveyor_distributor
ob_cylinder_006.matrix_parent_inverse = Matrix(((1.765, 0.0, 2.98e-08, -0.07147), (0.0, 0.8343, 3.725e-09, -0.01224), (0.0, 0.0, 8.756, -1.91), (0.0, 0.0, 0.0, 1.0)))
ob_cylinder_006.location = (0.0472, 0.08134, 0.3509)
ob_cylinder_006.rotation_euler = (-0.0, 1.571, 0.0)
ob_cylinder_006.scale = (-0.05398, -0.04741, -0.4693)
ob_cylinder_006.lineart.crease_threshold = 0.0
ob_cylinder_005.parent = ob_conveyor_distributor
ob_cylinder_005.matrix_parent_inverse = Matrix(((1.765, 0.0, 2.98e-08, -0.07147), (0.0, 0.8343, 3.725e-09, -0.01224), (0.0, 0.0, 8.756, -1.91), (0.0, 0.0, 0.0, 1.0)))
ob_cylinder_005.location = (0.0472, 0.6805, 0.3509)
ob_cylinder_005.rotation_euler = (-0.0, 1.571, 0.0)
ob_cylinder_005.scale = (-0.05398, -0.04741, -0.4693)
ob_cylinder_005.lineart.crease_threshold = 0.0
ob_cylinder_004.parent = ob_conveyor_distributor
ob_cylinder_004.matrix_parent_inverse = Matrix(((1.765, 0.0, 2.98e-08, -0.07147), (0.0, 0.8343, 3.725e-09, -0.01224), (0.0, 0.0, 8.756, -1.91), (0.0, 0.0, 0.0, 1.0)))
ob_cylinder_004.location = (0.0472, 0.7815, 0.3509)
ob_cylinder_004.rotation_euler = (-0.0, 1.571, 0.0)
ob_cylinder_004.scale = (-0.05398, -0.04741, -0.4693)
ob_cylinder_004.lineart.crease_threshold = 0.0
ob_cylinder_003.parent = ob_conveyor_distributor
ob_cylinder_003.matrix_parent_inverse = Matrix(((1.765, 0.0, 2.98e-08, -0.07147), (0.0, 0.8343, 3.725e-09, -0.01224), (0.0, 0.0, 8.756, -1.91), (0.0, 0.0, 0.0, 1.0)))
ob_cylinder_003.location = (0.0472, 0.8825, 0.3509)
ob_cylinder_003.rotation_euler = (-0.0, 1.571, 0.0)
ob_cylinder_003.scale = (-0.05398, -0.04741, -0.4693)
ob_cylinder_003.lineart.crease_threshold = 0.0
ob_cylinder_002.parent = ob_conveyor_distributor
ob_cylinder_002.matrix_parent_inverse = Matrix(((1.765, 0.0, 2.98e-08, -0.07147), (0.0, 0.8343, 3.725e-09, -0.01224), (0.0, 0.0, 8.756, -1.91), (0.0, 0.0, 0.0, 1.0)))
ob_cylinder_002.location = (0.0472, 0.9827, 0.3509)
ob_cylinder_002.rotation_euler = (-0.0, 1.571, 0.0)
ob_cylinder_002.scale = (-0.05398, -0.04741, -0.4693)
ob_cylinder_002.lineart.crease_threshold = 0.0
ob_cylinder_001.parent = ob_conveyor_distributor
ob_cylinder_001.matrix_parent_inverse = Matrix(((1.765, 0.0, 2.98e-08, -0.07147), (0.0, 0.8343, 3.725e-09, -0.01224), (0.0, 0.0, 8.756, -1.91), (0.0, 0.0, 0.0, 1.0)))
ob_cylinder_001.location = (0.0472, 1.082, 0.3509)
ob_cylinder_001.rotation_euler = (-0.0, 1.571, 0.0)
ob_cylinder_001.scale = (-0.05398, -0.04741, -0.4693)
ob_cylinder_001.lineart.crease_threshold = 0.0
ob_cylinder.parent = ob_conveyor_distributor
ob_cylinder.matrix_parent_inverse = Matrix(((1.765, 0.0, 2.98e-08, -0.07147), (0.0, 0.8343, 3.725e-09, -0.01224), (0.0, 0.0, 8.756, -1.91), (0.0, 0.0, 0.0, 1.0)))
ob_cylinder.location = (0.0472, 1.179, 0.3383)
ob_cylinder.rotation_euler = (-0.0, 1.571, 0.0)
ob_cylinder.scale = (-0.04741, -0.04741, -0.4693)
ob_cylinder.lineart.crease_threshold = 0.0

# ---- collection membership
col_collection_1.objects.link(ob_conveyor_distributor)
col_collection_1.objects.link(ob_plane)
col_collection_1.objects.link(ob_cylinder_023)
col_collection_1.objects.link(ob_cylinder_022)
col_collection_1.objects.link(ob_cylinder_021)
col_collection_1.objects.link(ob_cylinder_020)
col_collection_1.objects.link(ob_cylinder_019)
col_collection_1.objects.link(ob_cylinder_018)
col_collection_1.objects.link(ob_cylinder_017)
col_collection_1.objects.link(ob_cylinder_016)
col_collection_1.objects.link(ob_cylinder_015)
col_collection_1.objects.link(ob_cylinder_014)
col_collection_1.objects.link(ob_cylinder_013)
col_collection_1.objects.link(ob_cylinder_012)
col_collection_1.objects.link(ob_cylinder_011)
col_collection_1.objects.link(ob_cylinder_010)
col_collection_1.objects.link(ob_cylinder_009)
col_collection_1.objects.link(ob_cylinder_008)
col_collection_1.objects.link(ob_cylinder_007)
col_collection_1.objects.link(ob_cylinder_006)
col_collection_1.objects.link(ob_cylinder_005)
col_collection_1.objects.link(ob_cylinder_004)
col_collection_1.objects.link(ob_cylinder_003)
col_collection_1.objects.link(ob_cylinder_002)
col_collection_1.objects.link(ob_cylinder_001)
col_collection_1.objects.link(ob_cylinder)

# ---- scene / render settings (as saved in the file)
scene.frame_start = 1; scene.frame_end = 250; scene.frame_set(1)
scene.render.engine = 'BLENDER_EEVEE_NEXT'
scene.render.image_settings.color_mode = 'RGB'
scene.render.image_settings.compression = 90
scene.render.resolution_percentage = 50
scene.render.dither_intensity = 0.0
scene.render.film_transparent = True
scene.render.bake_margin = 2
scene.render.bake_bias = 0.0
scene.cycles.use_denoising = False
scene.cycles.samples = 10
scene.cycles.sampling_pattern = 'TABULATED_SOBOL'
scene.cycles.light_sampling_threshold = 0.0
scene.cycles.use_adaptive_sampling = False
scene.cycles.use_light_tree = False
scene.cycles.blur_glossy = 0.0
scene.cycles.volume_bounces = 1
scene.cycles.pixel_filter_type = 'GAUSSIAN'
scene.cycles.sample_clamp_indirect = 0.0
scene.view_settings.view_transform = 'Standard'
bpy.context.view_layer.update()

# ---- added for rendering (the .blend has no active camera and no usable light): camera, sun + grey world if the file has none
cam_auto = bpy.data.cameras.new('AutoCamera')
cam_auto.lens = 50.0
cam_auto.sensor_width = 36.0
cam_auto.clip_end = 1000.0
ob_auto_camera = bpy.data.objects.new('AutoCamera', cam_auto)
scene.collection.objects.link(ob_auto_camera)
ob_auto_camera.location = (2.53873, -3.0347, 2.36873)
ob_auto_camera.rotation_euler = (1.09748, -7.21219e-08, 0.694738)
scene.camera = ob_auto_camera
light_auto_sun = bpy.data.lights.new('AutoSun', 'SUN')
light_auto_sun.energy = 3.0
light_auto_sun.angle = 0.0523599
ob_auto_sun = bpy.data.objects.new('AutoSun', light_auto_sun)
scene.collection.objects.link(ob_auto_sun)
ob_auto_sun.rotation_euler = (0.872665, 0.174533, 0.523599)
if scene.world is None:
    world_auto = bpy.data.worlds.new('AutoWorld')
    world_auto.color = (0.3, 0.3, 0.3)
    scene.world = world_auto
bpy.context.view_layer.update()

